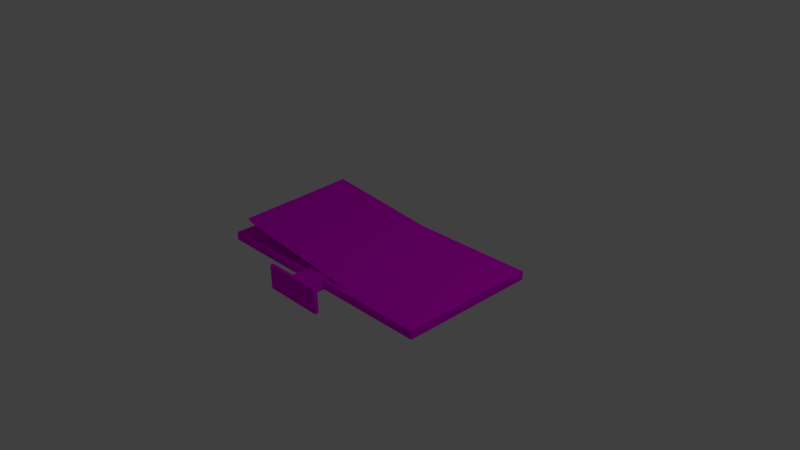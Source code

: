 # Source: tv.blend  (saved by Blender 2.75.0; exported with 4.5.12 LTS)
import bpy
from mathutils import Matrix  # noqa: F401  (used for matrix-valued properties, if any)

bpy.ops.wm.read_factory_settings(use_empty=True)
scene = bpy.context.scene
scene.name = 'Scene'

# ---- collections
col_collection_1 = bpy.data.collections.new('Collection 1'); scene.collection.children.link(col_collection_1)

# ---- images (referenced by path relative to the original .blend; pixels are not part of the script)
import os
ASSET_DIR = os.environ.get("B2B_ASSET_DIR", "")  # directory of the original .blend (textures are referenced by path, not embedded)
HERE = os.path.dirname(os.path.abspath(__file__))  # packed textures are extracted next to this script under _unpacked/

def load_image(name, relpath, width, height, colorspace="sRGB"):
    """Load a texture the original file referenced (path relative to the .blend, or extracted next to this script)."""
    p = next((c for c in (os.path.join(HERE, relpath), os.path.join(ASSET_DIR, relpath)) if relpath and os.path.exists(c)), "")
    if p:
        img = bpy.data.images.load(p, check_existing=True)
        img.name = name
    else:  # same state as the original file: an image datablock whose file is absent (Cycles renders it pink)
        img = bpy.data.images.new(name, width, height)
        img.source = "FILE"
        img.filepath = "//" + (relpath or name)
    img.colorspace_settings.name = colorspace
    return img
img_original_jpg = load_image('_original.jpg', 'Textures_test/_original.jpg', 1024, 1024, 'sRGB')
img_noisecolourful_300x300_png = load_image('noiseColourful-300x300.png', 'Textures_test/noiseColourful-300x300.png', 1024, 1024, 'sRGB')

# ---- materials (node trees are filled in below, after node groups)
mat_material = bpy.data.materials.new('Material')
mat_material.alpha_threshold = 0.0
mat_material.roughness = 0.5
mat_material.line_color = (0.0, 0.0, 0.0, 1.0)
mat_material_001 = bpy.data.materials.new('Material.001')
mat_material_001.alpha_threshold = 0.0
mat_material_001.roughness = 0.5

# ---- material node trees
mat_material.use_nodes = True; mat_material.node_tree.nodes.clear()
_N = mat_material.node_tree.nodes; _L = mat_material.node_tree.links
n0 = _N.new('ShaderNodeOutputMaterial'); n0.name = 'Material Output'; n0.location = (300, 300)
n1 = _N.new('ShaderNodeBsdfDiffuse'); n1.name = 'Diffuse BSDF'; n1.location = (10, 300)
n2 = _N.new('ShaderNodeTexImage'); n2.name = 'Image Texture'; n2.location = (-180, 300)
n2.width = 140
n2.image = img_original_jpg
_L.new(n1.outputs[0], n0.inputs[0])
_L.new(n2.outputs[0], n1.inputs[0])
n0.is_active_output = True
mat_material_001.use_nodes = True; mat_material_001.node_tree.nodes.clear()
_N = mat_material_001.node_tree.nodes; _L = mat_material_001.node_tree.links
n0 = _N.new('ShaderNodeOutputMaterial'); n0.name = 'Material Output'; n0.location = (300, 300)
n1 = _N.new('ShaderNodeBsdfDiffuse'); n1.name = 'Diffuse BSDF'; n1.location = (10, 300)
n2 = _N.new('ShaderNodeTexImage'); n2.name = 'Image Texture'; n2.location = (-180, 300)
n2.width = 140
n2.image = img_noisecolourful_300x300_png
_L.new(n1.outputs[0], n0.inputs[0])
_L.new(n2.outputs[0], n1.inputs[0])
n0.is_active_output = True

# ---- world
world_world = bpy.data.worlds.new('World'); scene.world = world_world
world_world.color = (0.05088, 0.05088, 0.05088)
world_world.use_sun_shadow = False
world_world.sun_shadow_jitter_overblur = 0.0
world_world.cycles.sampling_method = 'MANUAL'
world_world.cycles.sample_map_resolution = 256

# ---- cameras
cam_camera = bpy.data.cameras.new('Camera')
cam_camera.clip_end = 100.0
cam_camera.lens = 35.0
cam_camera.sensor_width = 32.0
cam_camera.sensor_height = 18.0
cam_camera.ortho_scale = 7.314
cam_camera.dof.focus_distance = 0.0

# ---- lights
light_lamp = bpy.data.lights.new('Lamp', 'POINT')
light_lamp.transmission_factor = 0.0
light_lamp.cutoff_distance = 30.0
light_lamp.energy = 100.0
light_lamp.shadow_buffer_clip_start = 1.001
light_lamp.shadow_soft_size = 0.1
light_lamp.shadow_maximum_resolution = 0.006
light_lamp.use_absolute_resolution = True
light_lamp.cycles.use_multiple_importance_sampling = False

# ---- meshes
me_cube = bpy.data.meshes.new('Cube')
me_cube.from_pydata([(0.9814, 0.99, -1.154), (0.9765, -1.002, -0.9758), (-1.0, -1.0, -1.0), (-1.0, 1.0, -1.0), (1.0, 1.0, 1.0), (1.0, -1.0, 1.0), (-1.0, -1.0, 1.0), (-1.0, 1.0, 1.0), (-1.05, -1.0, -1.0), (-1.05, 1.0, -1.0), (-1.05, -1.0, 1.0), (-1.05, 1.0, 1.0), (1.05, 1.0, -1.0), (1.05, -1.0, -1.0), (1.05, 1.0, 1.0), (1.05, -1.0, 1.0), (1.0, 1.056, -1.0), (-1.0, 1.056, -1.0), (1.0, 1.056, 1.0), (-1.0, 1.056, 1.0), (-1.05, 1.056, -1.0), (-1.05, 1.056, 1.0), (1.05, 1.056, -1.0), (1.05, 1.056, 1.0), (1.0, -1.056, -1.0), (-1.0, -1.056, -1.0), (1.0, -1.056, 1.0), (-1.0, -1.056, 1.0), (-1.05, -1.056, -1.0), (-1.05, -1.056, 1.0), (1.05, -1.056, -1.0), (1.05, -1.056, 1.0), (0.8013, 1.002, -1.024), (0.5556, 1.0, -1.0), (0.3333, 1.0, -1.0), (0.1111, 1.0, -1.0), (-0.1111, 1.0, -1.0), (-0.3333, 1.0, -1.0), (-0.5556, 1.0, -1.0), (-0.7778, 1.0, -1.0), (0.7964, -0.99, -0.8462), (0.5556, -1.0, -1.0), (0.3333, -1.0, -1.0), (0.1111, -1.0, -1.0), (-0.1111, -1.0, -1.0), (-0.3333, -1.0, -1.0), (-0.5556, -1.0, -1.0), (-0.7778, -1.0, -1.0), (0.7778, 1.0, 1.0), (0.5556, 1.0, 1.0), (0.3333, 1.0, 1.0), (0.1111, 1.0, 1.0), (-0.1111, 1.0, 1.0), (-0.3333, 1.0, 1.0), (-0.5556, 1.0, 1.0), (-0.7778, 1.0, 1.0), (0.7778, -1.0, 1.0), (0.5556, -1.0, 1.0), (0.3333, -1.0, 1.0), (0.1111, -1.0, 1.0), (-0.1111, -1.0, 1.0), (-0.3333, -1.0, 1.0), (-0.5556, -1.0, 1.0), (-0.7778, -1.0, 1.0), (0.7778, 1.056, -1.0), (0.5556, 1.056, -1.0), (0.3333, 1.056, -1.0), (0.1111, 1.056, -1.0), (-0.1111, 1.056, -1.0), (-0.3333, 1.056, -1.0), (-0.5556, 1.056, -1.0), (-0.7778, 1.056, -1.0), (0.7778, 1.056, 1.0), (0.5556, 1.056, 1.0), (0.3333, 1.056, 1.0), (0.1111, 1.056, 1.0), (-0.1111, 1.056, 1.0), (-0.3333, 1.056, 1.0), (-0.5556, 1.056, 1.0), (-0.7778, 1.056, 1.0), (0.7778, -1.056, -1.0), (0.5556, -1.056, -1.0), (0.3333, -1.056, -1.0), (0.1111, -1.056, -1.0), (-0.1111, -1.056, -1.0), (-0.3333, -1.056, -1.0), (-0.5556, -1.056, -1.0), (-0.7778, -1.056, -1.0), (0.7778, -1.056, 1.0), (0.5556, -1.056, 1.0), (0.3333, -1.056, 1.0), (0.1111, -1.056, 1.0), (-0.1111, -1.056, 1.0), (-0.3333, -1.056, 1.0), (-0.5556, -1.056, 1.0), (-0.7778, -1.056, 1.0), (0.1111, -1.392, -1.0), (-0.1111, -1.392, -1.0), (0.1111, -1.392, 1.0), (-0.1111, -1.392, 1.0), (0.1111, 1.0, 1.6), (-0.1111, 1.0, 1.6), (0.1111, -1.0, 1.6), (-0.1111, -1.0, 1.6), (0.1111, -1.056, 1.6), (-0.1111, -1.056, 1.6), (0.1111, -1.056, 1.6), (-0.1111, -1.056, 1.6), (0.1111, -1.392, 1.6), (-0.1111, -1.392, 1.6), (0.1111, -1.447, -1.0), (-0.1111, -1.447, -1.0), (0.1111, -1.447, 1.0), (-0.1111, -1.447, 1.0), (0.1111, -1.447, 1.6), (-0.1111, -1.447, 1.6), (0.1111, -1.392, 1.6), (-0.1111, -1.392, 1.6), (0.1111, -1.447, 1.6), (-0.1111, -1.447, 1.6), (0.1111, -1.392, 3.6), (-0.1111, -1.392, 3.6), (0.1111, -1.447, 3.6), (-0.1111, -1.447, 3.6), (0.1111, -1.392, -3.0), (-0.1111, -1.392, -3.0), (0.1111, -1.447, -3.0), (-0.1111, -1.447, -3.0), (0.2049, -1.392, 1.0), (0.2049, -1.447, 1.0), (0.2049, -1.392, -1.0), (0.2049, -1.392, 1.6), (0.2049, -1.447, -1.0), (0.2049, -1.447, 1.6), (0.2049, -1.447, 1.6), (0.2049, -1.392, 1.6), (0.2049, -1.447, 3.6), (0.2049, -1.392, 3.6), (0.2049, -1.447, -3.0), (0.2049, -1.392, -3.0), (-0.2049, -1.392, 1.0), (-0.2049, -1.392, -1.0), (-0.2049, -1.392, 1.6), (-0.2049, -1.447, 1.0), (-0.2049, -1.447, -1.0), (-0.2049, -1.447, 1.6), (-0.2049, -1.447, 1.6), (-0.2049, -1.392, 1.6), (-0.2049, -1.447, 3.6), (-0.2049, -1.392, 3.6), (-0.2049, -1.447, -3.0), (-0.2049, -1.392, -3.0), (1.0, 1.0, -1.3), (1.0, -1.0, -1.3), (-0.7778, 1.0, -1.3), (-1.0, 1.0, -1.3), (-0.7778, -1.0, -1.3), (-1.0, -1.0, -1.3), (-1.0, -1.056, -1.3), (1.0, -1.056, -1.3), (-1.05, -1.0, -1.3), (-1.05, 1.0, -1.3), (1.05, 1.0, -1.3), (1.05, -1.0, -1.3), (-0.7778, 1.056, -1.3), (-1.0, 1.056, -1.3), (-1.05, 1.056, -1.3), (1.05, 1.056, -1.3), (1.0, 1.056, -1.3), (-0.7778, -1.056, -1.3), (-1.05, -1.056, -1.3), (1.05, -1.056, -1.3), (0.7778, 1.0, -1.3), (0.5556, 1.0, -1.3), (0.3333, 1.0, -1.3), (0.1111, 1.0, -1.3), (-0.1111, 1.0, -1.3), (-0.3333, 1.0, -1.3), (-0.5556, 1.0, -1.3), (0.7778, -1.0, -1.3), (0.5556, -1.0, -1.3), (0.3333, -1.0, -1.3), (0.1111, -1.0, -1.3), (-0.1111, -1.0, -1.3), (-0.3333, -1.0, -1.3), (-0.5556, -1.0, -1.3), (0.7778, 1.056, -1.3), (0.5556, 1.056, -1.3), (0.3333, 1.056, -1.3), (0.1111, 1.056, -1.3), (-0.1111, 1.056, -1.3), (-0.3333, 1.056, -1.3), (-0.5556, 1.056, -1.3), (0.7778, -1.056, -1.3), (0.5556, -1.056, -1.3), (0.3333, -1.056, -1.3), (0.1111, -1.056, -1.3), (-0.1111, -1.056, -1.3), (-0.3333, -1.056, -1.3), (-0.5556, -1.056, -1.3), (-0.2674, -1.392, 1.0), (-0.2674, -1.392, -1.0), (-0.2674, -1.392, 1.6), (-0.2674, -1.447, 1.0), (-0.2674, -1.447, -1.0), (-0.2674, -1.447, 1.6), (-0.2674, -1.447, 1.6), (-0.2674, -1.392, 1.6), (-0.2674, -1.447, 3.6), (-0.2674, -1.392, 3.6), (-0.2674, -1.447, -3.0), (-0.2674, -1.392, -3.0), (0.2674, -1.392, 1.0), (0.2674, -1.447, 1.0), (0.2674, -1.392, -1.0), (0.2674, -1.392, 1.6), (0.2674, -1.447, -1.0), (0.2674, -1.447, 1.6), (0.2674, -1.447, 1.6), (0.2674, -1.392, 1.6), (0.2674, -1.447, 3.6), (0.2674, -1.392, 3.6), (0.2674, -1.447, -3.0), (0.2674, -1.392, -3.0), (-0.9955, 1.001, 4.65), (-0.9001, -0.9703, 4.974), (-1.065, 1.032, 4.859), (-0.9701, -0.9394, 5.183)], [], [(39, 47, 2, 3), (55, 7, 6, 63), (4, 5, 15, 14), (86, 87, 169, 199), (63, 6, 27, 95), (32, 33, 173, 172), (8, 10, 11, 9), (6, 7, 11, 10), (9, 11, 21, 20), (20, 17, 165, 166), (12, 14, 15, 13), (46, 45, 184, 185), (4, 14, 23, 18), (85, 86, 199, 198), (79, 71, 17, 19), (19, 17, 20, 21), (16, 18, 23, 22), (14, 12, 22, 23), (12, 13, 163, 162), (48, 4, 18, 72), (11, 7, 19, 21), (0, 32, 172, 152), (87, 95, 27, 25), (25, 27, 29, 28), (26, 24, 30, 31), (45, 44, 183, 184), (15, 5, 26, 31), (10, 8, 28, 29), (13, 15, 31, 30), (6, 10, 29, 27), (24, 26, 88, 80), (80, 88, 89, 81), (81, 89, 90, 82), (82, 90, 91, 83), (91, 92, 107, 106), (84, 92, 93, 85), (85, 93, 94, 86), (86, 94, 95, 87), (7, 55, 79, 19), (55, 54, 78, 79), (54, 53, 77, 78), (53, 52, 76, 77), (52, 51, 75, 76), (51, 50, 74, 75), (50, 49, 73, 74), (49, 48, 72, 73), (18, 16, 64, 72), (72, 64, 65, 73), (73, 65, 66, 74), (74, 66, 67, 75), (75, 67, 68, 76), (76, 68, 69, 77), (77, 69, 70, 78), (78, 70, 71, 79), (84, 85, 198, 197), (71, 70, 192, 164), (3, 2, 157, 155), (44, 43, 182, 183), (83, 84, 197, 196), (70, 69, 191, 192), (43, 42, 181, 182), (87, 25, 158, 169), (82, 83, 196, 195), (13, 30, 171, 163), (69, 68, 190, 191), (2, 47, 156, 157), (42, 41, 180, 181), (81, 82, 195, 194), (28, 8, 160, 170), (68, 67, 189, 190), (5, 56, 88, 26), (56, 57, 89, 88), (57, 58, 90, 89), (58, 59, 91, 90), (60, 92, 105, 103), (60, 61, 93, 92), (61, 62, 94, 93), (62, 63, 95, 94), (4, 48, 56, 5), (48, 49, 57, 56), (49, 50, 58, 57), (50, 51, 59, 58), (51, 52, 101, 100), (52, 53, 61, 60), (53, 54, 62, 61), (54, 55, 63, 62), (0, 1, 225, 224), (32, 40, 41, 33), (33, 41, 42, 34), (34, 42, 43, 35), (35, 43, 44, 36), (36, 44, 45, 37), (37, 45, 46, 38), (38, 46, 47, 39), (124, 96, 130, 139), (83, 91, 98, 96), (84, 83, 96, 97), (92, 84, 97, 99), (102, 103, 105, 104), (100, 101, 103, 102), (59, 51, 100, 102), (92, 91, 104, 105), (91, 59, 102, 104), (52, 60, 103, 101), (106, 107, 109, 108), (98, 91, 106, 108), (116, 120, 137, 135), (92, 99, 109, 107), (110, 112, 113, 111), (113, 112, 114, 115), (113, 115, 145, 143), (109, 99, 140, 142), (109, 115, 119, 117), (112, 110, 132, 129), (99, 97, 141, 140), (108, 109, 117, 116), (115, 114, 118, 119), (114, 108, 116, 118), (120, 121, 123, 122), (116, 117, 121, 120), (114, 112, 129, 133), (119, 118, 122, 123), (125, 124, 126, 127), (97, 96, 124, 125), (123, 121, 149, 148), (110, 111, 127, 126), (136, 134, 218, 220), (129, 132, 216, 213), (139, 130, 214, 223), (131, 133, 217, 215), (120, 122, 136, 137), (126, 124, 139, 138), (122, 118, 134, 136), (108, 114, 133, 131), (96, 98, 128, 130), (110, 126, 138, 132), (98, 108, 131, 128), (118, 116, 135, 134), (143, 145, 205, 203), (150, 144, 204, 210), (145, 142, 202, 205), (146, 148, 208, 206), (111, 113, 143, 144), (115, 109, 142, 145), (97, 125, 151, 141), (119, 123, 148, 146), (125, 127, 150, 151), (117, 119, 146, 147), (127, 111, 144, 150), (121, 117, 147, 149), (160, 157, 158, 170), (154, 155, 165, 164), (155, 157, 160, 161), (179, 153, 159, 193), (153, 152, 162, 163), (155, 161, 166, 165), (162, 152, 168, 167), (153, 163, 171, 159), (157, 156, 169, 158), (156, 185, 199, 169), (185, 184, 198, 199), (184, 183, 197, 198), (183, 182, 196, 197), (182, 181, 195, 196), (181, 180, 194, 195), (180, 179, 193, 194), (152, 172, 186, 168), (172, 173, 187, 186), (173, 174, 188, 187), (174, 175, 189, 188), (175, 176, 190, 189), (176, 177, 191, 190), (177, 178, 192, 191), (178, 154, 164, 192), (47, 46, 185, 156), (33, 34, 174, 173), (34, 35, 175, 174), (25, 28, 170, 158), (16, 22, 167, 168), (35, 36, 176, 175), (36, 37, 177, 176), (64, 16, 168, 186), (8, 9, 161, 160), (9, 20, 166, 161), (37, 38, 178, 177), (65, 64, 186, 187), (30, 24, 159, 171), (38, 39, 154, 178), (1, 0, 152, 153), (66, 65, 187, 188), (24, 80, 193, 159), (40, 1, 153, 179), (39, 3, 155, 154), (67, 66, 188, 189), (17, 71, 164, 165), (80, 81, 194, 193), (22, 12, 162, 167), (41, 40, 179, 180), (202, 200, 203, 205), (200, 201, 204, 203), (207, 206, 208, 209), (204, 201, 211, 210), (149, 147, 207, 209), (140, 141, 201, 200), (147, 146, 206, 207), (151, 150, 210, 211), (142, 140, 200, 202), (148, 149, 209, 208), (141, 151, 211, 201), (144, 143, 203, 204), (214, 216, 222, 223), (214, 212, 213, 216), (212, 215, 217, 213), (218, 219, 221, 220), (134, 135, 219, 218), (133, 129, 213, 217), (138, 139, 223, 222), (130, 128, 212, 214), (137, 136, 220, 221), (132, 138, 222, 216), (128, 131, 215, 212), (135, 137, 221, 219), (224, 225, 227, 226), (32, 0, 224, 226), (40, 32, 226, 227), (1, 40, 227, 225)])
me_cube.polygons.foreach_set('material_index', [1, 0, 0, 0, 0, 1, 0, 0, 0, 0, 0, 0, 0, 0, 0, 0, 0, 0, 0, 0, 0, 1, 0, 0, 0, 0, 0, 0, 0, 0, 0, 0, 0, 0, 0, 0, 0, 0, 0, 0, 0, 0, 0, 0, 0, 0, 0, 0, 0, 0, 0, 0, 0, 0, 0, 0, 0, 0, 0, 0, 0, 0, 0, 0, 0, 0, 0, 0, 0, 0, 0, 0, 0, 0, 0, 0, 0, 0, 0, 0, 0, 0, 0, 0, 0, 0, 1, 1, 1, 1, 1, 1, 1, 1, 0, 0, 0, 0, 0, 0, 0, 0, 0, 0, 0, 0, 0, 0, 0, 0, 0, 0, 0, 0, 0, 0, 0, 0, 0, 0, 0, 0, 0, 0, 0, 0, 0, 0, 0, 0, 0, 0, 0, 0, 0, 0, 0, 0, 0, 0, 0, 0, 0, 0, 0, 0, 0, 0, 0, 0, 0, 0, 0, 0, 0, 0, 0, 0, 0, 0, 0, 0, 0, 0, 0, 0, 0, 0, 0, 0, 0, 0, 0, 0, 0, 0, 0, 0, 0, 0, 0, 0, 0, 0, 0, 0, 0, 0, 0, 0, 0, 0, 0, 0, 0, 0, 0, 0, 0, 0, 0, 0, 0, 0, 0, 0, 0, 0, 0, 0, 0, 0, 0, 0, 0, 0, 0, 0, 0, 0, 0, 0, 0, 1, 0, 0])
_uv = me_cube.uv_layers.new(name='UVMap')
_uv.uv.foreach_set('vector', [1.124, 1.911, -2.115, 1.911, -2.115, 1.566, 1.124, 1.566, 0.5201, 0.1821, 0.5036, 0.1821, 0.5036, 0.03958, 0.5201, 0.03958, 0.6523, 0.1821, 0.6523, 0.03958, 0.6561, 0.03958, 0.6561, 0.1821, 0.3045, 0.2921, 0.288, 0.2921, 0.288, 0.2708, 0.3045, 0.2708, 0.5201, 0.03958, 0.5036, 0.03958, 0.5036, 0.03563, 0.5201, 0.03563, -0.9812, -2.745, -0.9812, -2.4, -1.467, -2.4, -1.467, -2.745, 0.04131, 0.1781, 0.04131, 0.03563, 0.19, 0.03563, 0.19, 0.1781, 0.5036, 0.03958, 0.5036, 0.1821, 0.4999, 0.1821, 0.4999, 0.03958, 0.19, 0.1781, 0.19, 0.03563, 0.1942, 0.03563, 0.1942, 0.1781, 0.1933, 0.2921, 0.1896, 0.2921, 0.1896, 0.2708, 0.1933, 0.2708, 0.4214, 0.057, 0.4214, 0.1995, 0.2727, 0.1995, 0.2727, 0.057, 0.4982, 0.817, 0.4982, 0.8012, 0.5206, 0.8012, 0.5206, 0.817, 0.6523, 0.1821, 0.6561, 0.1821, 0.6561, 0.186, 0.6523, 0.186, 0.321, 0.2921, 0.3045, 0.2921, 0.3045, 0.2708, 0.321, 0.2708, 0.1731, 0.4346, 0.1731, 0.2921, 0.1896, 0.2921, 0.1896, 0.4346, 0.1896, 0.4346, 0.1896, 0.2921, 0.1933, 0.2921, 0.1933, 0.4346, 0.0409, 0.2921, 0.0409, 0.4346, 0.03718, 0.4346, 0.03718, 0.2921, 0.4214, 0.1995, 0.4214, 0.057, 0.4255, 0.057, 0.4255, 0.1995, 0.4214, 0.057, 0.2727, 0.057, 0.2727, 0.03563, 0.4214, 0.03563, 0.6358, 0.1821, 0.6523, 0.1821, 0.6523, 0.186, 0.6358, 0.186, 0.4999, 0.1821, 0.5036, 0.1821, 0.5036, 0.186, 0.4999, 0.186, -0.9812, -3.09, -0.9812, -2.745, -1.467, -2.745, -1.467, -3.09, 0.288, 0.2921, 0.288, 0.4346, 0.2714, 0.4346, 0.2714, 0.2921, 0.2714, 0.2921, 0.2714, 0.4346, 0.2677, 0.4346, 0.2677, 0.2921, 0.4202, 0.4346, 0.4202, 0.2921, 0.4239, 0.2921, 0.4239, 0.4346, 0.4982, 0.8012, 0.4982, 0.7854, 0.5206, 0.7854, 0.5206, 0.8012, 0.6561, 0.03958, 0.6523, 0.03958, 0.6523, 0.03563, 0.6561, 0.03563, 0.04131, 0.03563, 0.04131, 0.1781, 0.03718, 0.1781, 0.03718, 0.03563, 0.2727, 0.057, 0.2727, 0.1995, 0.2685, 0.1995, 0.2685, 0.057, 0.5036, 0.03958, 0.4999, 0.03958, 0.4999, 0.03563, 0.5036, 0.03563, 0.4202, 0.2921, 0.4202, 0.4346, 0.4036, 0.4346, 0.4036, 0.2921, 0.4036, 0.2921, 0.4036, 0.4346, 0.3871, 0.4346, 0.3871, 0.2921, 0.3871, 0.2921, 0.3871, 0.4346, 0.3706, 0.4346, 0.3706, 0.2921, 0.3706, 0.2921, 0.3706, 0.4346, 0.3541, 0.4346, 0.3541, 0.2921, 0.03718, 0.9049, 0.05371, 0.9049, 0.05371, 0.9477, 0.03718, 0.9477, 0.3375, 0.2921, 0.3375, 0.4346, 0.321, 0.4346, 0.321, 0.2921, 0.321, 0.2921, 0.321, 0.4346, 0.3045, 0.4346, 0.3045, 0.2921, 0.3045, 0.2921, 0.3045, 0.4346, 0.288, 0.4346, 0.288, 0.2921, 0.5036, 0.1821, 0.5201, 0.1821, 0.5201, 0.186, 0.5036, 0.186, 0.5201, 0.1821, 0.5367, 0.1821, 0.5367, 0.186, 0.5201, 0.186, 0.5367, 0.1821, 0.5532, 0.1821, 0.5532, 0.186, 0.5367, 0.186, 0.5532, 0.1821, 0.5697, 0.1821, 0.5697, 0.186, 0.5532, 0.186, 0.5697, 0.1821, 0.5862, 0.1821, 0.5862, 0.186, 0.5697, 0.186, 0.5862, 0.1821, 0.6028, 0.1821, 0.6028, 0.186, 0.5862, 0.186, 0.6028, 0.1821, 0.6193, 0.1821, 0.6193, 0.186, 0.6028, 0.186, 0.6193, 0.1821, 0.6358, 0.1821, 0.6358, 0.186, 0.6193, 0.186, 0.0409, 0.4346, 0.0409, 0.2921, 0.05743, 0.2921, 0.05743, 0.4346, 0.05743, 0.4346, 0.05743, 0.2921, 0.07395, 0.2921, 0.07395, 0.4346, 0.07395, 0.4346, 0.07395, 0.2921, 0.09048, 0.2921, 0.09048, 0.4346, 0.09048, 0.4346, 0.09048, 0.2921, 0.107, 0.2921, 0.107, 0.4346, 0.107, 0.4346, 0.107, 0.2921, 0.1235, 0.2921, 0.1235, 0.4346, 0.1235, 0.4346, 0.1235, 0.2921, 0.1401, 0.2921, 0.1401, 0.4346, 0.1401, 0.4346, 0.1401, 0.2921, 0.1566, 0.2921, 0.1566, 0.4346, 0.1566, 0.4346, 0.1566, 0.2921, 0.1731, 0.2921, 0.1731, 0.4346, 0.3375, 0.2921, 0.321, 0.2921, 0.321, 0.2708, 0.3375, 0.2708, 0.1731, 0.2921, 0.1566, 0.2921, 0.1566, 0.2708, 0.1731, 0.2708, 0.3488, 0.7236, 0.3488, 0.8661, 0.3265, 0.8661, 0.3265, 0.7236, 0.4982, 0.7854, 0.4982, 0.7695, 0.5206, 0.7695, 0.5206, 0.7854, 0.3541, 0.2921, 0.3375, 0.2921, 0.3375, 0.2708, 0.3541, 0.2708, 0.1566, 0.2921, 0.1401, 0.2921, 0.1401, 0.2708, 0.1566, 0.2708, 0.4982, 0.7695, 0.4982, 0.7537, 0.5206, 0.7537, 0.5206, 0.7695, 0.288, 0.2921, 0.2714, 0.2921, 0.2714, 0.2708, 0.288, 0.2708, 0.3706, 0.2921, 0.3541, 0.2921, 0.3541, 0.2708, 0.3706, 0.2708, 0.2727, 0.057, 0.2685, 0.057, 0.2685, 0.03563, 0.2727, 0.03563, 0.1401, 0.2921, 0.1235, 0.2921, 0.1235, 0.2708, 0.1401, 0.2708, 0.4982, 0.8487, 0.4982, 0.8329, 0.5206, 0.8329, 0.5206, 0.8487, 0.4982, 0.7537, 0.4982, 0.7379, 0.5206, 0.7379, 0.5206, 0.7537, 0.3871, 0.2921, 0.3706, 0.2921, 0.3706, 0.2708, 0.3871, 0.2708, 0.03718, 0.1781, 0.04131, 0.1781, 0.04131, 0.1995, 0.03718, 0.1995, 0.1235, 0.2921, 0.107, 0.2921, 0.107, 0.2708, 0.1235, 0.2708, 0.6523, 0.03958, 0.6358, 0.03958, 0.6358, 0.03563, 0.6523, 0.03563, 0.6358, 0.03958, 0.6193, 0.03958, 0.6193, 0.03563, 0.6358, 0.03563, 0.6193, 0.03958, 0.6028, 0.03958, 0.6028, 0.03563, 0.6193, 0.03563, 0.6028, 0.03958, 0.5862, 0.03958, 0.5862, 0.03563, 0.6028, 0.03563, 0.2298, 0.5098, 0.2298, 0.5059, 0.2744, 0.5059, 0.2744, 0.5098, 0.5697, 0.03958, 0.5532, 0.03958, 0.5532, 0.03563, 0.5697, 0.03563, 0.5532, 0.03958, 0.5367, 0.03958, 0.5367, 0.03563, 0.5532, 0.03563, 0.5367, 0.03958, 0.5201, 0.03958, 0.5201, 0.03563, 0.5367, 0.03563, 0.6523, 0.1821, 0.6358, 0.1821, 0.6358, 0.03958, 0.6523, 0.03958, 0.6358, 0.1821, 0.6193, 0.1821, 0.6193, 0.03958, 0.6358, 0.03958, 0.6193, 0.1821, 0.6028, 0.1821, 0.6028, 0.03958, 0.6193, 0.03958, 0.6028, 0.1821, 0.5862, 0.1821, 0.5862, 0.03958, 0.6028, 0.03958, 0.9214, 0.4885, 0.9379, 0.4885, 0.9379, 0.5312, 0.9214, 0.5312, 0.5697, 0.1821, 0.5532, 0.1821, 0.5532, 0.03958, 0.5697, 0.03958, 0.5532, 0.1821, 0.5367, 0.1821, 0.5367, 0.03958, 0.5532, 0.03958, 0.5367, 0.1821, 0.5201, 0.1821, 0.5201, 0.03958, 0.5367, 0.03958, 2.332, -1.843, 4.061, -1.698, 4.051, 3.716, 2.332, 3.478, 1.124, 4.324, -2.115, 4.324, -2.115, 3.98, 1.124, 3.98, 1.124, 3.98, -2.115, 3.98, -2.115, 3.635, 1.124, 3.635, 1.124, 3.635, -2.115, 3.635, -2.115, 3.29, 1.124, 3.29, 1.124, 3.29, -2.115, 3.29, -2.115, 2.945, 1.124, 2.945, 1.124, 2.945, -2.115, 2.945, -2.115, 2.6, 1.124, 2.6, 1.124, 2.6, -2.115, 2.6, -2.115, 2.255, 1.124, 2.255, 1.124, 2.255, -2.115, 2.255, -2.115, 1.911, 1.124, 1.911, 0.0488, 0.5059, 0.0488, 0.6484, 0.04183, 0.6484, 0.04183, 0.5059, 0.8679, 0.6698, 0.8679, 0.8123, 0.8429, 0.8123, 0.8429, 0.6698, 0.4982, 0.9199, 0.5148, 0.9199, 0.5148, 0.9439, 0.4982, 0.9439, 0.7288, 0.8123, 0.7288, 0.6698, 0.7538, 0.6698, 0.7538, 0.8123, 0.9379, 0.2747, 0.9214, 0.2747, 0.9214, 0.2708, 0.9379, 0.2708, 0.9379, 0.4172, 0.9214, 0.4172, 0.9214, 0.2747, 0.9379, 0.2747, 0.3488, 0.6484, 0.3488, 0.5059, 0.3934, 0.5059, 0.3934, 0.6484, 0.9423, 0.8835, 0.9588, 0.8835, 0.9588, 0.9263, 0.9423, 0.9263, 0.3488, 0.6524, 0.3488, 0.6484, 0.3934, 0.6484, 0.3934, 0.6524, 0.2298, 0.6524, 0.2298, 0.5098, 0.2744, 0.5098, 0.2744, 0.6524, 0.1446, 0.9288, 0.1281, 0.9288, 0.1281, 0.9049, 0.1446, 0.9049, 0.8429, 0.8123, 0.8679, 0.8123, 0.8679, 0.855, 0.8429, 0.855, 0.8562, 0.03563, 0.8562, 0.1781, 0.8492, 0.1781, 0.8492, 0.03563, 0.7288, 0.8123, 0.7538, 0.8123, 0.7538, 0.855, 0.7288, 0.855, 0.7404, 0.456, 0.7404, 0.3135, 0.7569, 0.3135, 0.7569, 0.456, 0.7569, 0.3135, 0.7404, 0.3135, 0.7404, 0.2708, 0.7569, 0.2708, 0.7569, 0.3135, 0.7569, 0.2708, 0.7639, 0.2708, 0.7639, 0.3135, 0.06533, 0.8336, 0.06533, 0.7909, 0.0723, 0.7909, 0.0723, 0.8336, 0.0, 0.0, 0.0, 0.0, 0.0, 0.0, 0.0, 0.0, 0.7404, 0.3135, 0.7404, 0.456, 0.7334, 0.456, 0.7334, 0.3135, 0.06533, 0.7909, 0.06533, 0.6484, 0.0723, 0.6484, 0.0723, 0.7909, 0.0, 0.0, 0.0, 0.0, 0.0, 0.0, 0.0, 0.0, 0.0, 0.0, 0.0, 0.0, 0.0, 0.0, 0.0, 0.0, 0.0, 0.0, 0.0, 0.0, 0.0, 0.0, 0.0, 0.0, 0.7288, 0.9532, 0.7288, 0.9374, 0.7329, 0.9374, 0.7329, 0.9532, 0.8562, 0.03563, 0.8727, 0.03563, 0.8727, 0.1781, 0.8562, 0.1781, 0.7404, 0.2708, 0.7404, 0.3135, 0.7334, 0.3135, 0.7334, 0.2708, 0.7586, 0.1781, 0.742, 0.1781, 0.742, 0.03563, 0.7586, 0.03563, 0.5891, 0.9469, 0.5891, 0.9311, 0.5933, 0.9311, 0.5933, 0.9469, 0.06533, 0.6484, 0.0488, 0.6484, 0.0488, 0.5059, 0.06533, 0.5059, 0.7329, 0.9374, 0.7288, 0.9374, 0.7288, 0.9307, 0.7329, 0.9307, 0.7404, 0.456, 0.7569, 0.456, 0.7569, 0.5985, 0.7404, 0.5985, 0.7351, 0.03563, 0.7351, 0.1781, 0.7304, 0.1781, 0.7304, 0.03563, 0.7334, 0.3135, 0.7334, 0.456, 0.7288, 0.456, 0.7288, 0.3135, 0.04183, 0.5059, 0.04183, 0.6484, 0.03718, 0.6484, 0.03718, 0.5059, 0.3909, 0.9418, 0.3868, 0.9418, 0.3868, 0.9374, 0.3909, 0.9374, 0.7288, 0.9532, 0.7329, 0.9532, 0.7329, 0.9599, 0.7288, 0.9599, 0.5933, 0.9311, 0.5891, 0.9311, 0.5891, 0.9244, 0.5933, 0.9244, 0.742, 0.03563, 0.742, 0.1781, 0.7351, 0.1781, 0.7351, 0.03563, 0.3909, 0.9485, 0.3868, 0.9485, 0.3868, 0.9418, 0.3909, 0.9418, 0.0488, 0.6484, 0.0488, 0.7909, 0.04183, 0.7909, 0.04183, 0.6484, 0.7404, 0.456, 0.7404, 0.5985, 0.7334, 0.5985, 0.7334, 0.456, 0.0488, 0.7909, 0.0488, 0.8336, 0.04183, 0.8336, 0.04183, 0.7909, 0.2298, 0.9374, 0.2339, 0.9374, 0.2339, 0.944, 0.2298, 0.944, 0.7639, 0.3135, 0.7639, 0.2708, 0.7685, 0.2708, 0.7685, 0.3135, 0.7639, 0.5985, 0.7639, 0.456, 0.7685, 0.456, 0.7685, 0.5985, 0.3083, 0.944, 0.3124, 0.944, 0.3124, 0.9485, 0.3083, 0.9485, 0.7655, 0.1781, 0.7655, 0.03563, 0.7702, 0.03563, 0.7702, 0.1781, 0.7569, 0.456, 0.7569, 0.3135, 0.7639, 0.3135, 0.7639, 0.456, 0.3083, 0.9374, 0.3124, 0.9374, 0.3124, 0.944, 0.3083, 0.944, 0.06533, 0.6484, 0.06533, 0.5059, 0.0723, 0.5059, 0.0723, 0.6484, 0.7586, 0.1781, 0.7586, 0.03563, 0.7655, 0.03563, 0.7655, 0.1781, 0.5891, 0.9469, 0.5933, 0.9469, 0.5933, 0.9536, 0.5891, 0.9536, 0.847, 0.9374, 0.8429, 0.9374, 0.8429, 0.9307, 0.847, 0.9307, 0.7569, 0.5985, 0.7569, 0.456, 0.7639, 0.456, 0.7639, 0.5985, 0.8727, 0.1781, 0.8727, 0.03563, 0.8797, 0.03563, 0.8797, 0.1781, 0.6544, 0.2747, 0.6507, 0.2747, 0.6507, 0.2708, 0.6544, 0.2708, 0.6342, 0.4172, 0.6507, 0.4172, 0.6507, 0.4212, 0.6342, 0.4212, 0.6507, 0.4172, 0.6507, 0.2747, 0.6544, 0.2747, 0.6544, 0.4172, 0.5185, 0.2747, 0.502, 0.2747, 0.502, 0.2708, 0.5185, 0.2708, 0.502, 0.2747, 0.502, 0.4172, 0.4982, 0.4172, 0.4982, 0.2747, 0.6507, 0.4172, 0.6544, 0.4172, 0.6544, 0.4212, 0.6507, 0.4212, 0.4982, 0.4172, 0.502, 0.4172, 0.502, 0.4212, 0.4982, 0.4212, 0.502, 0.2747, 0.4982, 0.2747, 0.4982, 0.2708, 0.502, 0.2708, 0.6507, 0.2747, 0.6342, 0.2747, 0.6342, 0.2708, 0.6507, 0.2708, 0.6342, 0.2747, 0.6176, 0.2747, 0.6176, 0.2708, 0.6342, 0.2708, 0.6176, 0.2747, 0.6011, 0.2747, 0.6011, 0.2708, 0.6176, 0.2708, 0.6011, 0.2747, 0.5846, 0.2747, 0.5846, 0.2708, 0.6011, 0.2708, 0.5846, 0.2747, 0.5681, 0.2747, 0.5681, 0.2708, 0.5846, 0.2708, 0.5681, 0.2747, 0.5515, 0.2747, 0.5515, 0.2708, 0.5681, 0.2708, 0.5515, 0.2747, 0.535, 0.2747, 0.535, 0.2708, 0.5515, 0.2708, 0.535, 0.2747, 0.5185, 0.2747, 0.5185, 0.2708, 0.535, 0.2708, 0.502, 0.4172, 0.5185, 0.4172, 0.5185, 0.4212, 0.502, 0.4212, 0.5185, 0.4172, 0.535, 0.4172, 0.535, 0.4212, 0.5185, 0.4212, 0.535, 0.4172, 0.5515, 0.4172, 0.5515, 0.4212, 0.535, 0.4212, 0.5515, 0.4172, 0.5681, 0.4172, 0.5681, 0.4212, 0.5515, 0.4212, 0.5681, 0.4172, 0.5846, 0.4172, 0.5846, 0.4212, 0.5681, 0.4212, 0.5846, 0.4172, 0.6011, 0.4172, 0.6011, 0.4212, 0.5846, 0.4212, 0.6011, 0.4172, 0.6176, 0.4172, 0.6176, 0.4212, 0.6011, 0.4212, 0.6176, 0.4172, 0.6342, 0.4172, 0.6342, 0.4212, 0.6176, 0.4212, 0.4982, 0.8329, 0.4982, 0.817, 0.5206, 0.817, 0.5206, 0.8329, 0.5949, 0.817, 0.5949, 0.8012, 0.6172, 0.8012, 0.6172, 0.817, 0.5949, 0.8012, 0.5949, 0.7854, 0.6172, 0.7854, 0.6172, 0.8012, 0.2714, 0.2921, 0.2677, 0.2921, 0.2677, 0.2708, 0.2714, 0.2708, 0.0409, 0.2921, 0.03718, 0.2921, 0.03718, 0.2708, 0.0409, 0.2708, 0.5949, 0.7854, 0.5949, 0.7695, 0.6172, 0.7695, 0.6172, 0.7854, 0.5949, 0.7695, 0.5949, 0.7537, 0.6172, 0.7537, 0.6172, 0.7695, 0.05743, 0.2921, 0.0409, 0.2921, 0.0409, 0.2708, 0.05743, 0.2708, 0.04131, 0.1781, 0.19, 0.1781, 0.19, 0.1995, 0.04131, 0.1995, 0.19, 0.1781, 0.1942, 0.1781, 0.1942, 0.1995, 0.19, 0.1995, 0.5949, 0.7537, 0.5949, 0.7379, 0.6172, 0.7379, 0.6172, 0.7537, 0.07395, 0.2921, 0.05743, 0.2921, 0.05743, 0.2708, 0.07395, 0.2708, 0.4239, 0.2921, 0.4202, 0.2921, 0.4202, 0.2708, 0.4239, 0.2708, 0.5949, 0.7379, 0.5949, 0.722, 0.6172, 0.722, 0.6172, 0.7379, 0.2298, 0.8661, 0.2298, 0.7236, 0.2521, 0.7236, 0.2521, 0.8661, 0.09048, 0.2921, 0.07395, 0.2921, 0.07395, 0.2708, 0.09048, 0.2708, 0.4202, 0.2921, 0.4036, 0.2921, 0.4036, 0.2708, 0.4202, 0.2708, 0.4982, 0.722, 0.4982, 0.7062, 0.5206, 0.7062, 0.5206, 0.722, 0.5949, 0.722, 0.5949, 0.7062, 0.6172, 0.7062, 0.6172, 0.722, 0.107, 0.2921, 0.09048, 0.2921, 0.09048, 0.2708, 0.107, 0.2708, 0.1896, 0.2921, 0.1731, 0.2921, 0.1731, 0.2708, 0.1896, 0.2708, 0.4036, 0.2921, 0.3871, 0.2921, 0.3871, 0.2708, 0.4036, 0.2708, 0.4255, 0.057, 0.4214, 0.057, 0.4214, 0.03563, 0.4255, 0.03563, 0.4982, 0.7379, 0.4982, 0.722, 0.5206, 0.722, 0.5206, 0.7379, 0.847, 0.2708, 0.847, 0.3135, 0.8429, 0.3135, 0.8429, 0.2708, 0.847, 0.3135, 0.847, 0.456, 0.8429, 0.456, 0.8429, 0.3135, 0.9423, 0.6698, 0.9464, 0.6698, 0.9464, 0.8123, 0.9423, 0.8123, 0.8429, 0.456, 0.847, 0.456, 0.847, 0.5985, 0.8429, 0.5985, 0.8797, 0.1781, 0.8797, 0.03563, 0.8843, 0.03563, 0.8843, 0.1781, 0.0723, 0.7909, 0.0723, 0.6484, 0.07695, 0.6484, 0.07695, 0.7909, 0.847, 0.9307, 0.8429, 0.9307, 0.8429, 0.9263, 0.847, 0.9263, 0.5891, 0.9536, 0.5933, 0.9536, 0.5933, 0.958, 0.5891, 0.958, 0.0723, 0.8336, 0.0723, 0.7909, 0.07695, 0.7909, 0.07695, 0.8336, 0.7329, 0.9307, 0.7288, 0.9307, 0.7288, 0.9263, 0.7329, 0.9263, 0.0723, 0.6484, 0.0723, 0.5059, 0.07695, 0.5059, 0.07695, 0.6484, 0.7639, 0.456, 0.7639, 0.3135, 0.7685, 0.3135, 0.7685, 0.456, 0.1513, 0.6911, 0.1554, 0.6911, 0.1554, 0.8336, 0.1513, 0.8336, 0.1513, 0.6911, 0.1513, 0.5486, 0.1554, 0.5486, 0.1554, 0.6911, 0.1513, 0.5486, 0.1513, 0.5059, 0.1554, 0.5059, 0.1554, 0.5486, 0.9587, 0.03563, 0.9628, 0.03563, 0.9628, 0.1781, 0.9587, 0.1781, 0.2298, 0.944, 0.2339, 0.944, 0.2339, 0.9485, 0.2298, 0.9485, 0.7334, 0.2708, 0.7334, 0.3135, 0.7288, 0.3135, 0.7288, 0.2708, 0.5933, 0.9244, 0.5891, 0.9244, 0.5891, 0.9199, 0.5933, 0.9199, 0.04183, 0.6484, 0.04183, 0.7909, 0.03718, 0.7909, 0.03718, 0.6484, 0.7288, 0.9599, 0.7329, 0.9599, 0.7329, 0.9644, 0.7288, 0.9644, 0.7334, 0.456, 0.7334, 0.5985, 0.7288, 0.5985, 0.7288, 0.456, 0.04183, 0.7909, 0.04183, 0.8336, 0.03718, 0.8336, 0.03718, 0.7909, 0.8492, 0.03563, 0.8492, 0.1781, 0.8446, 0.1781, 0.8446, 0.03563, 0.4982, 0.4924, 0.647, 0.4924, 0.647, 0.5083, 0.4982, 0.5083, -0.9812, -2.745, -0.9812, -3.09, -0.9812, -3.09, -0.9812, -2.745, 0.647, 0.5083, 0.4982, 0.5083, 0.4982, 0.5083, 0.647, 0.5083, 0.4982, 0.7062, 0.4982, 0.722, 0.4982, 0.722, 0.4982, 0.7062])
me_cube.materials.append(mat_material)
me_cube.materials.append(mat_material_001)
me_cube.use_remesh_preserve_volume = False
me_cube.use_remesh_preserve_attributes = False
me_cube.use_mirror_vertex_groups = False
me_cube.update()

# ---- objects
ob_cube = bpy.data.objects.new('Cube', me_cube)
ob_lamp = bpy.data.objects.new('Lamp', light_lamp)
ob_camera = bpy.data.objects.new('Camera', cam_camera)

# ---- transforms, parenting, visibility, modifiers, constraints
ob_cube.location = (0.0, 0.0, 0.0)
ob_cube.scale = (1.6, 0.9, 0.05)
ob_cube.lock_rotations_4d = False
ob_cube.empty_display_type = 'ARROWS'
ob_cube.lineart.crease_threshold = 0.0
ob_lamp.location = (4.076, 1.005, 5.904)
ob_lamp.rotation_euler = (0.6503, 0.05522, 1.866)
ob_lamp.lock_rotations_4d = False
ob_lamp.empty_display_type = 'ARROWS'
ob_lamp.color = (0.0, 0.0, 0.0, 0.0)
ob_lamp.lineart.crease_threshold = 0.0
ob_camera.location = (7.481, -6.508, 5.344)
ob_camera.rotation_euler = (1.109, 0.01082, 0.8149)
ob_camera.lock_rotations_4d = False
ob_camera.empty_display_type = 'ARROWS'
ob_camera.color = (0.0, 0.0, 0.0, 0.0)
ob_camera.display_type = 'WIRE'
ob_camera.lineart.crease_threshold = 0.0

# ---- collection membership
col_collection_1.objects.link(ob_cube)
col_collection_1.objects.link(ob_lamp)
col_collection_1.objects.link(ob_camera)

# ---- scene / render settings (as saved in the file)
scene.camera = ob_camera
scene.frame_start = 1; scene.frame_end = 250; scene.frame_set(1)
scene.render.engine = 'CYCLES'
scene.render.resolution_percentage = 50
scene.render.dither_intensity = 0.0
scene.cycles.use_denoising = False
scene.cycles.samples = 10
scene.cycles.sampling_pattern = 'TABULATED_SOBOL'
scene.cycles.light_sampling_threshold = 0.0
scene.cycles.use_adaptive_sampling = False
scene.cycles.use_light_tree = False
scene.cycles.blur_glossy = 0.0
scene.cycles.pixel_filter_type = 'GAUSSIAN'
scene.cycles.sample_clamp_indirect = 0.0
scene.view_settings.view_transform = 'Standard'
bpy.context.view_layer.update()
